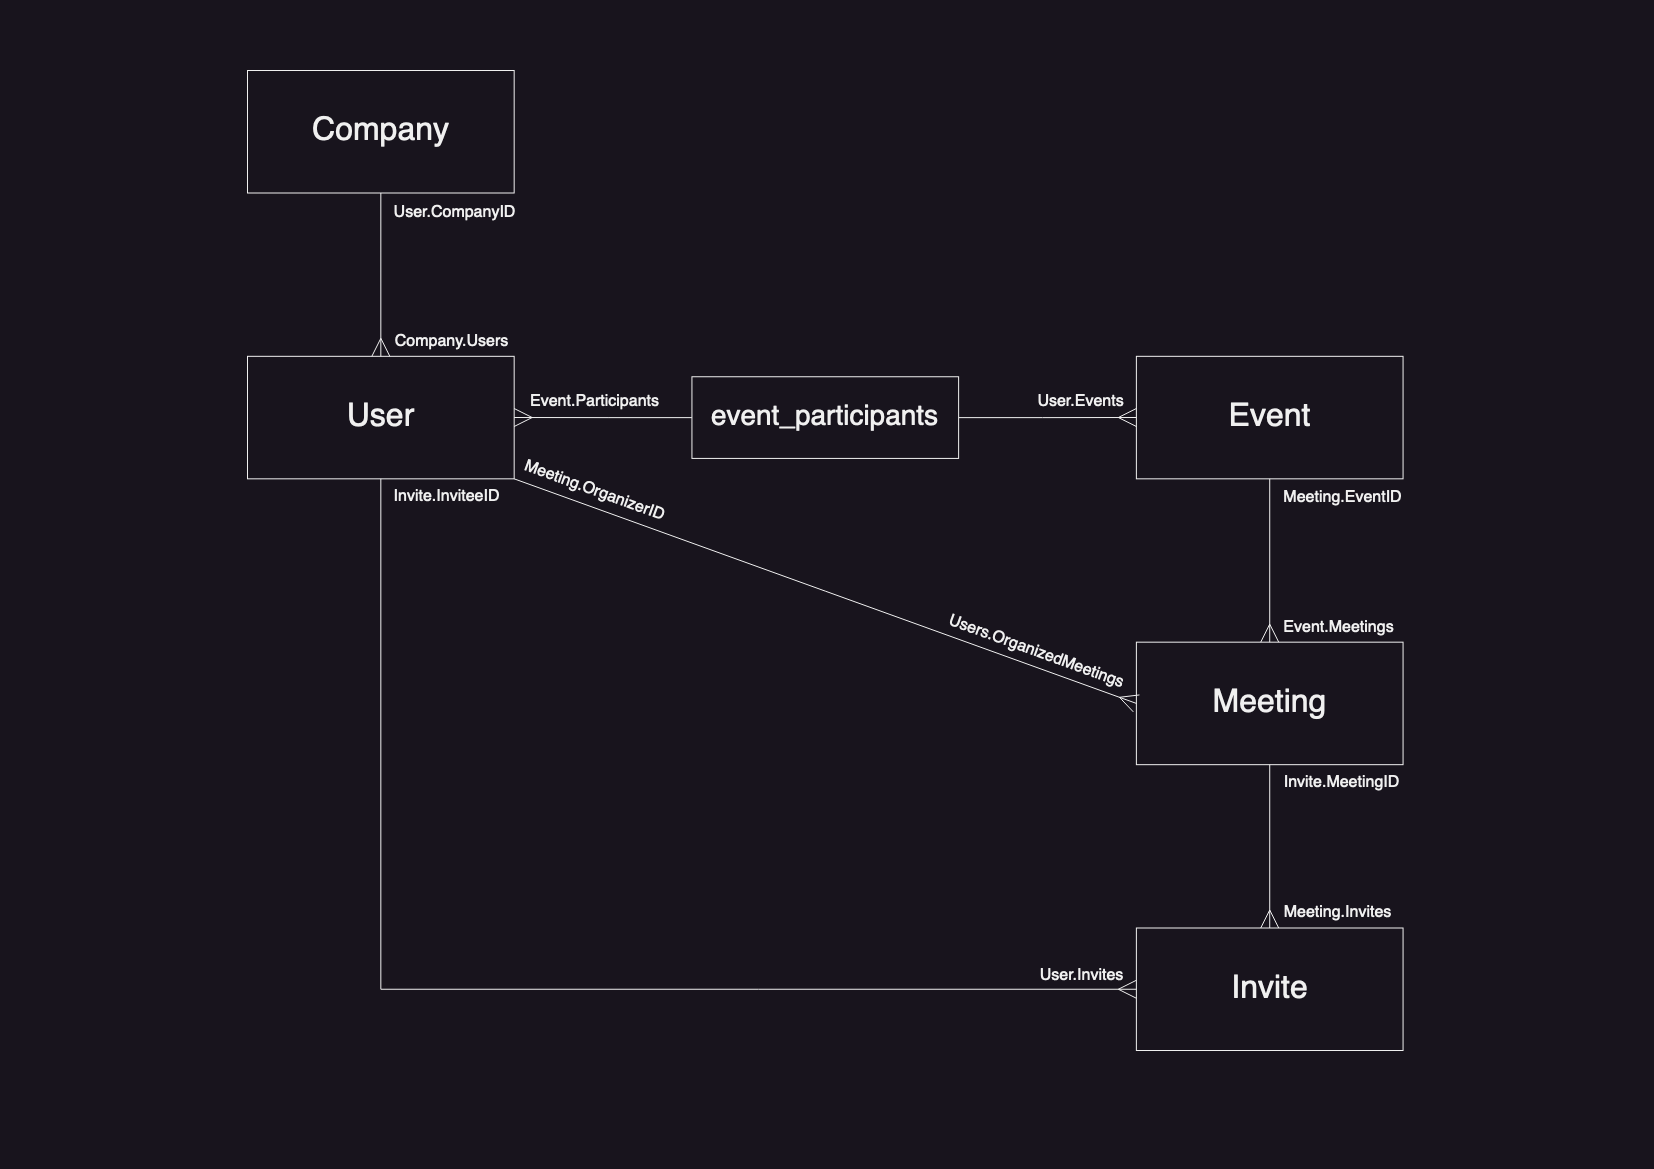

The diagram above was exported from draw.io. Its source (the exported page's mxGraphModel, read from the mxfile embedded in the PNG):
<mxGraphModel dx="1363" dy="683" grid="1" gridSize="10" guides="1" tooltips="1" connect="1" arrows="1" fold="1" page="1" pageScale="1" pageWidth="1654" pageHeight="1169" math="0" shadow="0" extFonts="Permanent Marker^https://fonts.googleapis.com/css?family=Permanent+Marker">
  <root>
    <mxCell id="0" />
    <mxCell id="1" parent="0" />
    <mxCell id="XjbVr7dpftkQVUsF5TXk-1" value="Company" style="rounded=0;whiteSpace=wrap;html=1;fontSize=32;" vertex="1" parent="1">
      <mxGeometry x="247" y="70" width="266.6666666666667" height="122.49999999999999" as="geometry" />
    </mxCell>
    <mxCell id="XjbVr7dpftkQVUsF5TXk-3" value="&lt;font style=&quot;font-size: 32px;&quot;&gt;User&lt;/font&gt;" style="rounded=0;whiteSpace=wrap;html=1;" vertex="1" parent="1">
      <mxGeometry x="247" y="355.8333333333333" width="266.6666666666667" height="122.49999999999999" as="geometry" />
    </mxCell>
    <mxCell id="XjbVr7dpftkQVUsF5TXk-10" value="" style="rounded=0;orthogonalLoop=1;jettySize=auto;html=1;endArrow=ERmany;endFill=0;endSize=16;startSize=16;" edge="1" parent="1" source="XjbVr7dpftkQVUsF5TXk-1" target="XjbVr7dpftkQVUsF5TXk-3">
      <mxGeometry relative="1" as="geometry" />
    </mxCell>
    <mxCell id="XjbVr7dpftkQVUsF5TXk-4" value="Event" style="rounded=0;whiteSpace=wrap;html=1;fontSize=32;" vertex="1" parent="1">
      <mxGeometry x="1135.888888888889" y="355.8333333333333" width="266.6666666666667" height="122.49999999999999" as="geometry" />
    </mxCell>
    <mxCell id="XjbVr7dpftkQVUsF5TXk-11" value="" style="edgeStyle=orthogonalEdgeStyle;rounded=0;orthogonalLoop=1;jettySize=auto;html=1;endArrow=ERmany;endFill=0;endSize=16;startSize=16;" edge="1" parent="1" source="XjbVr7dpftkQVUsF5TXk-6" target="XjbVr7dpftkQVUsF5TXk-3">
      <mxGeometry relative="1" as="geometry" />
    </mxCell>
    <mxCell id="XjbVr7dpftkQVUsF5TXk-12" value="" style="edgeStyle=orthogonalEdgeStyle;rounded=0;orthogonalLoop=1;jettySize=auto;html=1;endArrow=ERmany;endFill=0;endSize=16;startSize=16;" edge="1" parent="1" source="XjbVr7dpftkQVUsF5TXk-6" target="XjbVr7dpftkQVUsF5TXk-4">
      <mxGeometry relative="1" as="geometry" />
    </mxCell>
    <mxCell id="XjbVr7dpftkQVUsF5TXk-6" value="event_participants" style="rounded=0;whiteSpace=wrap;html=1;fontSize=28;" vertex="1" parent="1">
      <mxGeometry x="691.4444444444445" y="376.25" width="266.6666666666667" height="81.66666666666666" as="geometry" />
    </mxCell>
    <mxCell id="XjbVr7dpftkQVUsF5TXk-7" value="Meeting" style="rounded=0;whiteSpace=wrap;html=1;fontSize=32;" vertex="1" parent="1">
      <mxGeometry x="1135.888888888889" y="641.6666666666666" width="266.6666666666667" height="122.49999999999999" as="geometry" />
    </mxCell>
    <mxCell id="XjbVr7dpftkQVUsF5TXk-13" value="" style="edgeStyle=orthogonalEdgeStyle;rounded=0;orthogonalLoop=1;jettySize=auto;html=1;endArrow=ERmany;endFill=0;startSize=16;endSize=16;" edge="1" parent="1" source="XjbVr7dpftkQVUsF5TXk-4" target="XjbVr7dpftkQVUsF5TXk-7">
      <mxGeometry relative="1" as="geometry" />
    </mxCell>
    <mxCell id="XjbVr7dpftkQVUsF5TXk-9" value="Invite" style="rounded=0;whiteSpace=wrap;html=1;fontSize=32;" vertex="1" parent="1">
      <mxGeometry x="1135.888888888889" y="927.4999999999999" width="266.6666666666667" height="122.49999999999999" as="geometry" />
    </mxCell>
    <mxCell id="XjbVr7dpftkQVUsF5TXk-15" value="" style="endArrow=none;html=1;rounded=0;exitX=0;exitY=0.5;exitDx=0;exitDy=0;entryX=0.5;entryY=1;entryDx=0;entryDy=0;endFill=0;startArrow=ERmany;startFill=0;endSize=16;startSize=16;" edge="1" parent="1" source="XjbVr7dpftkQVUsF5TXk-9" target="XjbVr7dpftkQVUsF5TXk-3">
      <mxGeometry width="50" height="50" relative="1" as="geometry">
        <mxPoint x="824.7777777777778" y="1029.5833333333333" as="sourcePoint" />
        <mxPoint x="935.8888888888889" y="927.4999999999999" as="targetPoint" />
        <Array as="points">
          <mxPoint x="380.33333333333337" y="988.7499999999999" />
        </Array>
      </mxGeometry>
    </mxCell>
    <mxCell id="XjbVr7dpftkQVUsF5TXk-16" value="Event.Participants" style="text;html=1;align=center;verticalAlign=middle;resizable=0;points=[];autosize=1;strokeColor=none;fillColor=none;fontSize=16;" vertex="1" parent="1">
      <mxGeometry x="518.671111111111" y="385.67" width="150" height="30" as="geometry" />
    </mxCell>
    <mxCell id="XjbVr7dpftkQVUsF5TXk-17" value="User.Events" style="text;html=1;align=center;verticalAlign=middle;resizable=0;points=[];autosize=1;strokeColor=none;fillColor=none;fontSize=16;" vertex="1" parent="1">
      <mxGeometry x="1024.8855555555556" y="385.67" width="110" height="30" as="geometry" />
    </mxCell>
    <mxCell id="XjbVr7dpftkQVUsF5TXk-18" value="User.CompanyID" style="text;html=1;align=center;verticalAlign=middle;resizable=0;points=[];autosize=1;strokeColor=none;fillColor=none;fontSize=16;" vertex="1" parent="1">
      <mxGeometry x="378.66555555555556" y="197" width="150" height="30" as="geometry" />
    </mxCell>
    <mxCell id="XjbVr7dpftkQVUsF5TXk-19" value="Company.Users" style="text;html=1;align=center;verticalAlign=middle;resizable=0;points=[];autosize=1;strokeColor=none;fillColor=none;fontSize=16;" vertex="1" parent="1">
      <mxGeometry x="380.6733333333334" y="325.83" width="140" height="30" as="geometry" />
    </mxCell>
    <mxCell id="XjbVr7dpftkQVUsF5TXk-20" value="Meeting.EventID" style="text;html=1;align=center;verticalAlign=middle;resizable=0;points=[];autosize=1;strokeColor=none;fillColor=none;fontSize=16;" vertex="1" parent="1">
      <mxGeometry x="1272.0022222222221" y="482.00333333333333" width="140" height="30" as="geometry" />
    </mxCell>
    <mxCell id="XjbVr7dpftkQVUsF5TXk-21" value="Event.Meetings" style="text;html=1;align=center;verticalAlign=middle;resizable=0;points=[];autosize=1;strokeColor=none;fillColor=none;fontSize=16;" vertex="1" parent="1">
      <mxGeometry x="1273.0011111111114" y="611.6633333333333" width="130" height="30" as="geometry" />
    </mxCell>
    <mxCell id="XjbVr7dpftkQVUsF5TXk-22" value="Invite.MeetingID" style="text;html=1;align=center;verticalAlign=middle;resizable=0;points=[];autosize=1;strokeColor=none;fillColor=none;fontSize=16;" vertex="1" parent="1">
      <mxGeometry x="1271.0044444444443" y="767.1666666666666" width="140" height="30" as="geometry" />
    </mxCell>
    <mxCell id="XjbVr7dpftkQVUsF5TXk-23" value="Meeting.Invites" style="text;html=1;align=center;verticalAlign=middle;resizable=0;points=[];autosize=1;strokeColor=none;fillColor=none;fontSize=16;" vertex="1" parent="1">
      <mxGeometry x="1272.0011111111114" y="897.4966666666667" width="130" height="30" as="geometry" />
    </mxCell>
    <mxCell id="XjbVr7dpftkQVUsF5TXk-24" value="Invite.InviteeID" style="text;html=1;align=center;verticalAlign=middle;resizable=0;points=[];autosize=1;strokeColor=none;fillColor=none;fontSize=16;" vertex="1" parent="1">
      <mxGeometry x="380.67" y="481.00333333333333" width="130" height="30" as="geometry" />
    </mxCell>
    <mxCell id="XjbVr7dpftkQVUsF5TXk-25" value="User.Invites" style="text;html=1;align=center;verticalAlign=middle;resizable=0;points=[];autosize=1;strokeColor=none;fillColor=none;fontSize=16;" vertex="1" parent="1">
      <mxGeometry x="1025.8855555555556" y="959.9966666666667" width="110" height="30" as="geometry" />
    </mxCell>
    <mxCell id="XjbVr7dpftkQVUsF5TXk-14" value="" style="edgeStyle=orthogonalEdgeStyle;rounded=0;orthogonalLoop=1;jettySize=auto;html=1;endArrow=ERmany;endFill=0;endSize=16;" edge="1" parent="1" source="XjbVr7dpftkQVUsF5TXk-7" target="XjbVr7dpftkQVUsF5TXk-9">
      <mxGeometry relative="1" as="geometry" />
    </mxCell>
    <mxCell id="XjbVr7dpftkQVUsF5TXk-28" value="" style="endArrow=ERmany;html=1;rounded=0;entryX=0;entryY=0.5;entryDx=0;entryDy=0;exitX=1;exitY=1;exitDx=0;exitDy=0;endFill=0;endSize=16;startSize=16;" edge="1" parent="1" source="XjbVr7dpftkQVUsF5TXk-3" target="XjbVr7dpftkQVUsF5TXk-7">
      <mxGeometry width="50" height="50" relative="1" as="geometry">
        <mxPoint x="513.6666666666667" y="498.74999999999994" as="sourcePoint" />
        <mxPoint x="758.1111111111111" y="662.0833333333333" as="targetPoint" />
        <Array as="points" />
      </mxGeometry>
    </mxCell>
    <mxCell id="XjbVr7dpftkQVUsF5TXk-30" value="Meeting.OrganizerID" style="text;html=1;align=center;verticalAlign=middle;resizable=0;points=[];autosize=1;strokeColor=none;fillColor=none;fontSize=16;rotation=20;" vertex="1" parent="1">
      <mxGeometry x="508.66666666666674" y="475.3333333333333" width="170" height="30" as="geometry" />
    </mxCell>
    <mxCell id="XjbVr7dpftkQVUsF5TXk-32" value="&lt;div style=&quot;font-size: 16px;&quot;&gt;Users.OrganizedMeetings&lt;/div&gt;" style="text;html=1;align=center;verticalAlign=middle;resizable=0;points=[];autosize=1;strokeColor=none;fillColor=none;fontSize=16;rotation=20;" vertex="1" parent="1">
      <mxGeometry x="930.8866666666668" y="635.5416666666666" width="210" height="30" as="geometry" />
    </mxCell>
  </root>
</mxGraphModel>